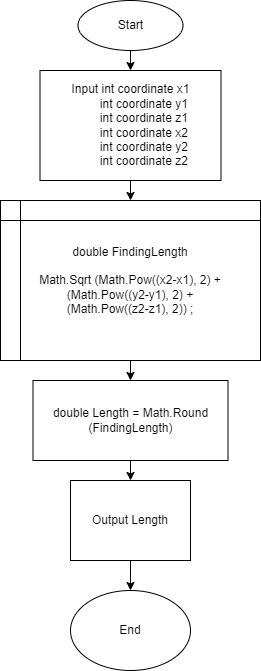

The diagram above was exported from draw.io. Its source (the exported page's mxGraphModel, read from the mxfile embedded in the PNG):
<mxGraphModel dx="520" dy="521" grid="1" gridSize="10" guides="1" tooltips="1" connect="1" arrows="1" fold="1" page="1" pageScale="1" pageWidth="850" pageHeight="1100" math="0" shadow="0">
  <root>
    <mxCell id="0" />
    <mxCell id="1" parent="0" />
    <mxCell id="29" value="" style="edgeStyle=none;html=1;" parent="1" source="4" target="5" edge="1">
      <mxGeometry relative="1" as="geometry" />
    </mxCell>
    <mxCell id="4" value="Start" style="ellipse;whiteSpace=wrap;html=1;" parent="1" vertex="1">
      <mxGeometry x="307.5" y="20" width="105" height="50" as="geometry" />
    </mxCell>
    <mxCell id="30" value="" style="edgeStyle=none;html=1;" parent="1" source="5" target="27" edge="1">
      <mxGeometry relative="1" as="geometry" />
    </mxCell>
    <mxCell id="5" value="Input int coordinate x1&lt;br&gt;&lt;span style=&quot;white-space: pre;&quot;&gt;&#09;&lt;/span&gt;int coordinate y1&lt;br&gt;&lt;span style=&quot;white-space: pre;&quot;&gt;&#09;&lt;/span&gt;int coordinate z1&lt;br&gt;&lt;span style=&quot;white-space: pre;&quot;&gt;&#09;&lt;/span&gt;int coordinate x2&lt;br&gt;&lt;span style=&quot;white-space: pre;&quot;&gt;&#09;&lt;/span&gt;int coordinate y2&lt;br&gt;&lt;span style=&quot;white-space: pre;&quot;&gt;&#09;&lt;/span&gt;int coordinate z2" style="rounded=0;whiteSpace=wrap;html=1;" parent="1" vertex="1">
      <mxGeometry x="269.5" y="90" width="181" height="110" as="geometry" />
    </mxCell>
    <mxCell id="16" value="End" style="ellipse;whiteSpace=wrap;html=1;" parent="1" vertex="1">
      <mxGeometry x="300" y="610" width="120" height="80" as="geometry" />
    </mxCell>
    <mxCell id="32" value="" style="edgeStyle=none;html=1;" parent="1" source="25" target="28" edge="1">
      <mxGeometry relative="1" as="geometry" />
    </mxCell>
    <mxCell id="25" value="double Length = Math.Round (FindingLength)" style="rounded=0;whiteSpace=wrap;html=1;" parent="1" vertex="1">
      <mxGeometry x="262.5" y="400" width="195" height="80" as="geometry" />
    </mxCell>
    <mxCell id="31" value="" style="edgeStyle=none;html=1;" parent="1" source="27" target="25" edge="1">
      <mxGeometry relative="1" as="geometry" />
    </mxCell>
    <mxCell id="27" value="double FindingLength&lt;br&gt;&lt;br&gt;Math.Sqrt (Math.Pow((x2-x1), 2) +&lt;br&gt;&lt;span style=&quot;&quot;&gt;&#09;&lt;/span&gt;(Math.Pow((y2-y1), 2) +&lt;br&gt;&lt;span style=&quot;&quot;&gt;&#09;&lt;/span&gt;(Math.Pow((z2-z1), 2)) ;" style="shape=internalStorage;whiteSpace=wrap;html=1;backgroundOutline=1;" parent="1" vertex="1">
      <mxGeometry x="230" y="220" width="260" height="160" as="geometry" />
    </mxCell>
    <mxCell id="33" value="" style="edgeStyle=none;html=1;" parent="1" source="28" target="16" edge="1">
      <mxGeometry relative="1" as="geometry" />
    </mxCell>
    <mxCell id="28" value="Output Length" style="rounded=0;whiteSpace=wrap;html=1;" parent="1" vertex="1">
      <mxGeometry x="300" y="500" width="120" height="80" as="geometry" />
    </mxCell>
  </root>
</mxGraphModel>